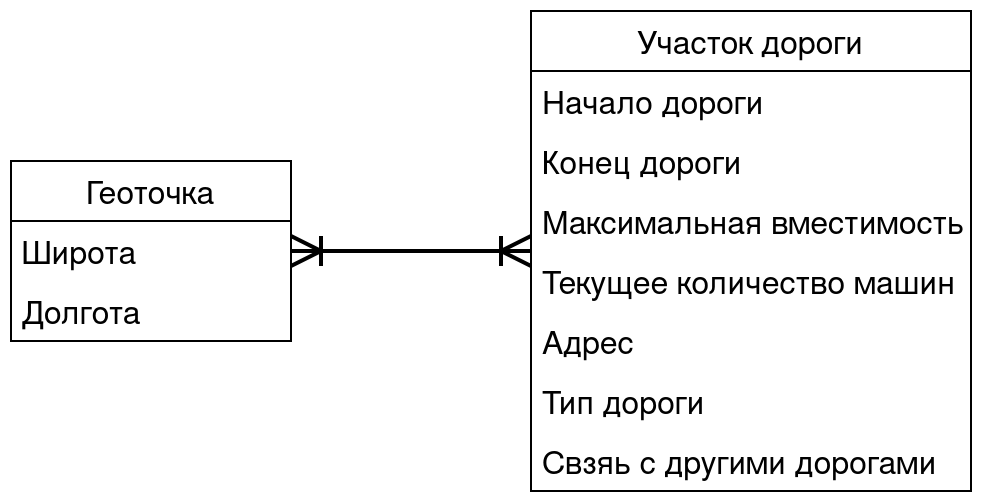

The diagram above was exported from draw.io. Its source (the exported page's mxGraphModel, read from the mxfile embedded in the PNG):
<mxGraphModel dx="1418" dy="726" grid="1" gridSize="10" guides="1" tooltips="1" connect="1" arrows="1" fold="1" page="1" pageScale="1" pageWidth="850" pageHeight="1100" math="0" shadow="0">
  <root>
    <mxCell id="0" />
    <mxCell id="1" parent="0" />
    <mxCell id="sMJUNDiMBgcdd0MZeIBv-1" value="Геоточка" style="swimlane;fontStyle=0;childLayout=stackLayout;horizontal=1;startSize=30;horizontalStack=0;resizeParent=1;resizeParentMax=0;resizeLast=0;collapsible=1;marginBottom=0;fontSize=16;" vertex="1" parent="1">
      <mxGeometry x="160" y="300" width="140" height="90" as="geometry" />
    </mxCell>
    <mxCell id="sMJUNDiMBgcdd0MZeIBv-2" value="Широта" style="text;strokeColor=none;fillColor=none;align=left;verticalAlign=middle;spacingLeft=4;spacingRight=4;overflow=hidden;points=[[0,0.5],[1,0.5]];portConstraint=eastwest;rotatable=0;fontSize=16;" vertex="1" parent="sMJUNDiMBgcdd0MZeIBv-1">
      <mxGeometry y="30" width="140" height="30" as="geometry" />
    </mxCell>
    <mxCell id="sMJUNDiMBgcdd0MZeIBv-3" value="Долгота" style="text;strokeColor=none;fillColor=none;align=left;verticalAlign=middle;spacingLeft=4;spacingRight=4;overflow=hidden;points=[[0,0.5],[1,0.5]];portConstraint=eastwest;rotatable=0;fontSize=16;" vertex="1" parent="sMJUNDiMBgcdd0MZeIBv-1">
      <mxGeometry y="60" width="140" height="30" as="geometry" />
    </mxCell>
    <mxCell id="sMJUNDiMBgcdd0MZeIBv-5" value="Участок дороги" style="swimlane;fontStyle=0;childLayout=stackLayout;horizontal=1;startSize=30;horizontalStack=0;resizeParent=1;resizeParentMax=0;resizeLast=0;collapsible=1;marginBottom=0;fontSize=16;" vertex="1" parent="1">
      <mxGeometry x="420" y="225" width="220" height="240" as="geometry" />
    </mxCell>
    <mxCell id="sMJUNDiMBgcdd0MZeIBv-6" value="Начало дороги" style="text;strokeColor=none;fillColor=none;align=left;verticalAlign=middle;spacingLeft=4;spacingRight=4;overflow=hidden;points=[[0,0.5],[1,0.5]];portConstraint=eastwest;rotatable=0;fontSize=16;" vertex="1" parent="sMJUNDiMBgcdd0MZeIBv-5">
      <mxGeometry y="30" width="220" height="30" as="geometry" />
    </mxCell>
    <mxCell id="sMJUNDiMBgcdd0MZeIBv-7" value="Конец дороги" style="text;strokeColor=none;fillColor=none;align=left;verticalAlign=middle;spacingLeft=4;spacingRight=4;overflow=hidden;points=[[0,0.5],[1,0.5]];portConstraint=eastwest;rotatable=0;fontSize=16;" vertex="1" parent="sMJUNDiMBgcdd0MZeIBv-5">
      <mxGeometry y="60" width="220" height="30" as="geometry" />
    </mxCell>
    <mxCell id="sMJUNDiMBgcdd0MZeIBv-8" value="Максимальная вместимость" style="text;strokeColor=none;fillColor=none;align=left;verticalAlign=middle;spacingLeft=4;spacingRight=4;overflow=hidden;points=[[0,0.5],[1,0.5]];portConstraint=eastwest;rotatable=0;fontSize=16;" vertex="1" parent="sMJUNDiMBgcdd0MZeIBv-5">
      <mxGeometry y="90" width="220" height="30" as="geometry" />
    </mxCell>
    <mxCell id="sMJUNDiMBgcdd0MZeIBv-9" value="Текущее количество машин" style="text;strokeColor=none;fillColor=none;align=left;verticalAlign=middle;spacingLeft=4;spacingRight=4;overflow=hidden;points=[[0,0.5],[1,0.5]];portConstraint=eastwest;rotatable=0;fontSize=16;" vertex="1" parent="sMJUNDiMBgcdd0MZeIBv-5">
      <mxGeometry y="120" width="220" height="30" as="geometry" />
    </mxCell>
    <mxCell id="sMJUNDiMBgcdd0MZeIBv-11" value="Адрес" style="text;strokeColor=none;fillColor=none;align=left;verticalAlign=middle;spacingLeft=4;spacingRight=4;overflow=hidden;points=[[0,0.5],[1,0.5]];portConstraint=eastwest;rotatable=0;fontSize=16;" vertex="1" parent="sMJUNDiMBgcdd0MZeIBv-5">
      <mxGeometry y="150" width="220" height="30" as="geometry" />
    </mxCell>
    <mxCell id="sMJUNDiMBgcdd0MZeIBv-12" value="Тип дороги" style="text;strokeColor=none;fillColor=none;align=left;verticalAlign=middle;spacingLeft=4;spacingRight=4;overflow=hidden;points=[[0,0.5],[1,0.5]];portConstraint=eastwest;rotatable=0;fontSize=16;" vertex="1" parent="sMJUNDiMBgcdd0MZeIBv-5">
      <mxGeometry y="180" width="220" height="30" as="geometry" />
    </mxCell>
    <mxCell id="sMJUNDiMBgcdd0MZeIBv-10" value="Свзяь с другими дорогами" style="text;strokeColor=none;fillColor=none;align=left;verticalAlign=middle;spacingLeft=4;spacingRight=4;overflow=hidden;points=[[0,0.5],[1,0.5]];portConstraint=eastwest;rotatable=0;fontSize=16;" vertex="1" parent="sMJUNDiMBgcdd0MZeIBv-5">
      <mxGeometry y="210" width="220" height="30" as="geometry" />
    </mxCell>
    <mxCell id="sMJUNDiMBgcdd0MZeIBv-13" value="" style="endArrow=ERoneToMany;html=1;rounded=0;fontSize=16;strokeWidth=2;endFill=0;startArrow=ERoneToMany;startFill=0;endSize=12;startSize=12;" edge="1" parent="1" source="sMJUNDiMBgcdd0MZeIBv-5" target="sMJUNDiMBgcdd0MZeIBv-1">
      <mxGeometry width="50" height="50" relative="1" as="geometry">
        <mxPoint x="210" y="510" as="sourcePoint" />
        <mxPoint x="260" y="460" as="targetPoint" />
      </mxGeometry>
    </mxCell>
  </root>
</mxGraphModel>